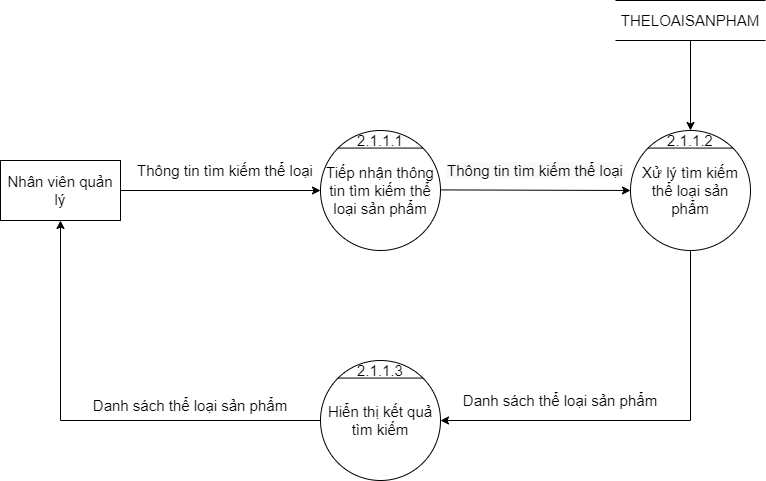

The diagram above was exported from draw.io. Its source (the exported page's mxGraphModel, read from the mxfile embedded in the PNG):
<mxGraphModel dx="1888" dy="641" grid="1" gridSize="10" guides="1" tooltips="1" connect="1" arrows="1" fold="1" page="1" pageScale="1" pageWidth="850" pageHeight="1100" math="0" shadow="0">
  <root>
    <mxCell id="0" />
    <mxCell id="1" parent="0" />
    <mxCell id="_Ehp4d-FC02HUYBpSkd5-1" value="Tiếp nhận thông tin tìm kiếm thể loại sản phẩm" style="ellipse;whiteSpace=wrap;html=1;aspect=fixed;fontSize=15;" parent="1" vertex="1">
      <mxGeometry x="200" y="330" width="120" height="120" as="geometry" />
    </mxCell>
    <mxCell id="_Ehp4d-FC02HUYBpSkd5-2" value="" style="endArrow=none;html=1;rounded=0;exitX=0;exitY=0;exitDx=0;exitDy=0;entryX=1;entryY=0;entryDx=0;entryDy=0;fontSize=15;" parent="1" source="_Ehp4d-FC02HUYBpSkd5-1" target="_Ehp4d-FC02HUYBpSkd5-1" edge="1">
      <mxGeometry width="50" height="50" relative="1" as="geometry">
        <mxPoint x="480" y="370" as="sourcePoint" />
        <mxPoint x="530" y="320" as="targetPoint" />
      </mxGeometry>
    </mxCell>
    <mxCell id="_Ehp4d-FC02HUYBpSkd5-3" value="2.1.1.1" style="text;html=1;strokeColor=none;fillColor=none;align=center;verticalAlign=middle;whiteSpace=wrap;rounded=0;fontSize=15;" parent="1" vertex="1">
      <mxGeometry x="240" y="330" width="40" height="20" as="geometry" />
    </mxCell>
    <mxCell id="_Ehp4d-FC02HUYBpSkd5-4" value="Nhân viên quản lý" style="rounded=0;whiteSpace=wrap;html=1;fontSize=15;" parent="1" vertex="1">
      <mxGeometry x="-120" y="360" width="120" height="60" as="geometry" />
    </mxCell>
    <mxCell id="_Ehp4d-FC02HUYBpSkd5-6" value="" style="endArrow=classic;html=1;rounded=0;exitX=1;exitY=0.5;exitDx=0;exitDy=0;entryX=0;entryY=0.5;entryDx=0;entryDy=0;fontSize=15;" parent="1" source="_Ehp4d-FC02HUYBpSkd5-4" target="_Ehp4d-FC02HUYBpSkd5-1" edge="1">
      <mxGeometry width="50" height="50" relative="1" as="geometry">
        <mxPoint x="150" y="410" as="sourcePoint" />
        <mxPoint x="200" y="360" as="targetPoint" />
      </mxGeometry>
    </mxCell>
    <mxCell id="_Ehp4d-FC02HUYBpSkd5-7" value="" style="endArrow=classic;html=1;rounded=0;exitX=1;exitY=0.5;exitDx=0;exitDy=0;fontSize=15;entryX=0;entryY=0.5;entryDx=0;entryDy=0;" parent="1" target="_Ehp4d-FC02HUYBpSkd5-8" edge="1">
      <mxGeometry width="50" height="50" relative="1" as="geometry">
        <mxPoint x="320" y="389.4100000000001" as="sourcePoint" />
        <mxPoint x="440" y="389" as="targetPoint" />
      </mxGeometry>
    </mxCell>
    <mxCell id="_Ehp4d-FC02HUYBpSkd5-8" value="Xử lý tìm kiếm thể loại sản phẩm" style="ellipse;whiteSpace=wrap;html=1;aspect=fixed;fontSize=15;" parent="1" vertex="1">
      <mxGeometry x="510" y="330" width="120" height="120" as="geometry" />
    </mxCell>
    <mxCell id="_Ehp4d-FC02HUYBpSkd5-9" value="" style="endArrow=none;html=1;rounded=0;exitX=0;exitY=0;exitDx=0;exitDy=0;entryX=1;entryY=0;entryDx=0;entryDy=0;fontSize=15;" parent="1" source="_Ehp4d-FC02HUYBpSkd5-8" target="_Ehp4d-FC02HUYBpSkd5-8" edge="1">
      <mxGeometry width="50" height="50" relative="1" as="geometry">
        <mxPoint x="730" y="370" as="sourcePoint" />
        <mxPoint x="780" y="320" as="targetPoint" />
      </mxGeometry>
    </mxCell>
    <mxCell id="_Ehp4d-FC02HUYBpSkd5-10" value="2.1.1.2" style="text;html=1;strokeColor=none;fillColor=none;align=center;verticalAlign=middle;whiteSpace=wrap;rounded=0;fontSize=15;" parent="1" vertex="1">
      <mxGeometry x="550" y="330" width="40" height="20" as="geometry" />
    </mxCell>
    <mxCell id="_Ehp4d-FC02HUYBpSkd5-13" value="Hiển thị kết quả tìm kiếm" style="ellipse;whiteSpace=wrap;html=1;aspect=fixed;fontSize=15;" parent="1" vertex="1">
      <mxGeometry x="200" y="560" width="120" height="120" as="geometry" />
    </mxCell>
    <mxCell id="_Ehp4d-FC02HUYBpSkd5-14" value="" style="endArrow=none;html=1;rounded=0;exitX=0;exitY=0;exitDx=0;exitDy=0;entryX=1;entryY=0;entryDx=0;entryDy=0;fontSize=15;" parent="1" source="_Ehp4d-FC02HUYBpSkd5-13" target="_Ehp4d-FC02HUYBpSkd5-13" edge="1">
      <mxGeometry width="50" height="50" relative="1" as="geometry">
        <mxPoint x="245" y="790" as="sourcePoint" />
        <mxPoint x="295" y="740" as="targetPoint" />
      </mxGeometry>
    </mxCell>
    <mxCell id="_Ehp4d-FC02HUYBpSkd5-15" value="2.1.1.3" style="text;html=1;strokeColor=none;fillColor=none;align=center;verticalAlign=middle;whiteSpace=wrap;rounded=0;fontSize=15;" parent="1" vertex="1">
      <mxGeometry x="240" y="560" width="40" height="20" as="geometry" />
    </mxCell>
    <mxCell id="_Ehp4d-FC02HUYBpSkd5-32" value="Thông tin tìm kiếm thể loại" style="text;html=1;strokeColor=none;fillColor=none;align=center;verticalAlign=middle;whiteSpace=wrap;rounded=0;fontSize=15;" parent="1" vertex="1">
      <mxGeometry x="10" y="350" width="190" height="40" as="geometry" />
    </mxCell>
    <mxCell id="_Ehp4d-FC02HUYBpSkd5-33" value="&#10;&#10;&lt;span style=&quot;color: rgb(0, 0, 0); font-family: helvetica; font-size: 15px; font-style: normal; font-weight: 400; letter-spacing: normal; text-align: center; text-indent: 0px; text-transform: none; word-spacing: 0px; background-color: rgb(248, 249, 250); display: inline; float: none;&quot;&gt;Thông tin tìm kiếm thể loại&lt;/span&gt;&#10;&#10;" style="text;html=1;strokeColor=none;fillColor=none;align=center;verticalAlign=middle;whiteSpace=wrap;rounded=0;fontSize=15;" parent="1" vertex="1">
      <mxGeometry x="320" y="350" width="190" height="40" as="geometry" />
    </mxCell>
    <mxCell id="_Ehp4d-FC02HUYBpSkd5-34" value="THELOAISANPHAM" style="shape=partialRectangle;whiteSpace=wrap;html=1;left=0;right=0;fillColor=none;fontSize=15;" parent="1" vertex="1">
      <mxGeometry x="495" y="200" width="150" height="40" as="geometry" />
    </mxCell>
    <mxCell id="_Ehp4d-FC02HUYBpSkd5-35" value="" style="endArrow=classic;html=1;rounded=0;fontSize=15;exitX=0.5;exitY=1;exitDx=0;exitDy=0;entryX=0.5;entryY=0;entryDx=0;entryDy=0;" parent="1" source="_Ehp4d-FC02HUYBpSkd5-34" target="_Ehp4d-FC02HUYBpSkd5-10" edge="1">
      <mxGeometry width="50" height="50" relative="1" as="geometry">
        <mxPoint x="290" y="490" as="sourcePoint" />
        <mxPoint x="340" y="440" as="targetPoint" />
      </mxGeometry>
    </mxCell>
    <mxCell id="_Ehp4d-FC02HUYBpSkd5-36" value="" style="edgeStyle=segmentEdgeStyle;endArrow=classic;html=1;rounded=0;fontSize=15;exitX=0.5;exitY=1;exitDx=0;exitDy=0;entryX=1;entryY=0.5;entryDx=0;entryDy=0;" parent="1" source="_Ehp4d-FC02HUYBpSkd5-8" target="_Ehp4d-FC02HUYBpSkd5-13" edge="1">
      <mxGeometry width="50" height="50" relative="1" as="geometry">
        <mxPoint x="290" y="600" as="sourcePoint" />
        <mxPoint x="340" y="550" as="targetPoint" />
        <Array as="points">
          <mxPoint x="570" y="620" />
        </Array>
      </mxGeometry>
    </mxCell>
    <mxCell id="_Ehp4d-FC02HUYBpSkd5-37" value="Danh sách thể loại sản phẩm" style="text;html=1;strokeColor=none;fillColor=none;align=center;verticalAlign=middle;whiteSpace=wrap;rounded=0;fontSize=15;" parent="1" vertex="1">
      <mxGeometry x="340" y="580" width="200" height="40" as="geometry" />
    </mxCell>
    <mxCell id="_Ehp4d-FC02HUYBpSkd5-38" value="" style="edgeStyle=segmentEdgeStyle;endArrow=classic;html=1;rounded=0;fontSize=15;exitX=0;exitY=0.5;exitDx=0;exitDy=0;entryX=0.5;entryY=1;entryDx=0;entryDy=0;" parent="1" source="_Ehp4d-FC02HUYBpSkd5-13" target="_Ehp4d-FC02HUYBpSkd5-4" edge="1">
      <mxGeometry width="50" height="50" relative="1" as="geometry">
        <mxPoint x="290" y="700" as="sourcePoint" />
        <mxPoint x="340" y="650" as="targetPoint" />
      </mxGeometry>
    </mxCell>
    <mxCell id="_Ehp4d-FC02HUYBpSkd5-39" value="Danh sách thể loại sản phẩm" style="text;html=1;strokeColor=none;fillColor=none;align=center;verticalAlign=middle;whiteSpace=wrap;rounded=0;fontSize=15;" parent="1" vertex="1">
      <mxGeometry x="-30" y="580" width="200" height="50" as="geometry" />
    </mxCell>
  </root>
</mxGraphModel>